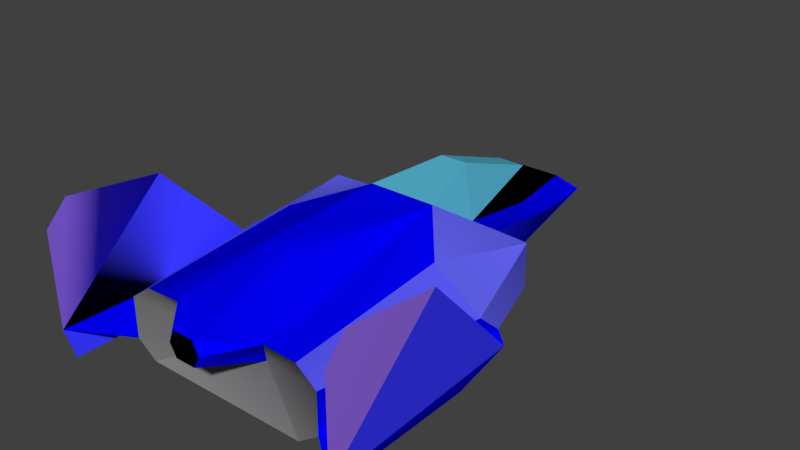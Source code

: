 # Source: bluefalcon_fzx.blend  (saved by Blender 2.78.0; exported with 4.5.12 LTS)
import bpy
from mathutils import Matrix  # noqa: F401  (used for matrix-valued properties, if any)

bpy.ops.wm.read_factory_settings(use_empty=True)
scene = bpy.context.scene
scene.name = 'Scene'

# ---- collections
col_collection_1 = bpy.data.collections.new('Collection 1'); scene.collection.children.link(col_collection_1)

# ---- materials (node trees are filled in below, after node groups)
mat_auto = bpy.data.materials.new('_auto_')
mat_auto.alpha_threshold = 0.0
mat_auto.use_transparent_shadow = False
mat_auto.diffuse_color = (0.1647, 0.1647, 0.1647, 1.0)
mat_auto.specular_color = (0.33, 0.33, 0.33)
mat_auto.roughness = 0.5
mat_auto.specular_intensity = 1.0
mat_m_765064ed_a = bpy.data.materials.new('M_765064ED_a')
mat_m_765064ed_a.alpha_threshold = 0.0
mat_m_765064ed_a.use_transparent_shadow = False
mat_m_765064ed_a.diffuse_color = (0.0, 0.0, 0.0, 1.0)
mat_m_765064ed_a.specular_color = (0.33, 0.33, 0.33)
mat_m_765064ed_a.roughness = 0.5
mat_m_765064ed_a.specular_intensity = 1.0
mat_m_3c776f0a_c2 = bpy.data.materials.new('M_3C776F0A_c2')
mat_m_3c776f0a_c2.alpha_threshold = 0.0
mat_m_3c776f0a_c2.use_transparent_shadow = False
mat_m_3c776f0a_c2.diffuse_color = (0.1098, 0.1098, 1.0, 1.0)
mat_m_3c776f0a_c2.specular_color = (0.33, 0.33, 0.33)
mat_m_3c776f0a_c2.roughness = 0.5
mat_m_3c776f0a_c2.specular_intensity = 1.0
mat_m_725bfc01_c = bpy.data.materials.new('M_725BFC01_c')
mat_m_725bfc01_c.alpha_threshold = 0.0
mat_m_725bfc01_c.use_transparent_shadow = False
mat_m_725bfc01_c.diffuse_color = (0.03922, 0.03922, 1.0, 1.0)
mat_m_725bfc01_c.specular_color = (0.33, 0.33, 0.33)
mat_m_725bfc01_c.roughness = 0.5
mat_m_725bfc01_c.specular_intensity = 1.0
mat_m_4471531c_c = bpy.data.materials.new('M_4471531C_c')
mat_m_4471531c_c.alpha_threshold = 0.0
mat_m_4471531c_c.use_transparent_shadow = False
mat_m_4471531c_c.diffuse_color = (0.09804, 0.4784, 0.6588, 1.0)
mat_m_4471531c_c.specular_color = (0.33, 0.33, 0.33)
mat_m_4471531c_c.roughness = 0.5
mat_m_4471531c_c.specular_intensity = 1.0
mat_m_4f83875a_c = bpy.data.materials.new('M_4F83875A_c')
mat_m_4f83875a_c.alpha_threshold = 0.0
mat_m_4f83875a_c.use_transparent_shadow = False
mat_m_4f83875a_c.diffuse_color = (0.2078, 0.2078, 0.2078, 1.0)
mat_m_4f83875a_c.specular_color = (0.33, 0.33, 0.33)
mat_m_4f83875a_c.roughness = 0.5
mat_m_4f83875a_c.specular_intensity = 1.0
mat_m_794103f_a = bpy.data.materials.new('M_794103F_a')
mat_m_794103f_a.alpha_threshold = 0.0
mat_m_794103f_a.use_transparent_shadow = False
mat_m_794103f_a.diffuse_color = (0.007843, 0.007843, 1.0, 1.0)
mat_m_794103f_a.specular_color = (0.33, 0.33, 0.33)
mat_m_794103f_a.roughness = 0.5
mat_m_794103f_a.specular_intensity = 1.0
mat_m_811a6c_c = bpy.data.materials.new('M_811A6C_c')
mat_m_811a6c_c.alpha_threshold = 0.0
mat_m_811a6c_c.use_transparent_shadow = False
mat_m_811a6c_c.diffuse_color = (0.302, 0.149, 0.8392, 1.0)
mat_m_811a6c_c.specular_color = (0.33, 0.33, 0.33)
mat_m_811a6c_c.roughness = 0.5
mat_m_811a6c_c.specular_intensity = 1.0
mat_paintjob = bpy.data.materials.new('PaintJob')
mat_paintjob.alpha_threshold = 0.0
mat_paintjob.use_transparent_shadow = False
mat_paintjob.diffuse_color = (0.0, 0.0, 1.0, 1.0)
mat_paintjob.specular_color = (0.33, 0.33, 0.33)
mat_paintjob.roughness = 0.5
mat_paintjob.specular_intensity = 1.0
mat_m_811a6c_a = bpy.data.materials.new('M_811A6C_a')
mat_m_811a6c_a.alpha_threshold = 0.0
mat_m_811a6c_a.use_transparent_shadow = False
mat_m_811a6c_a.diffuse_color = (0.1216, 0.1216, 0.8706, 1.0)
mat_m_811a6c_a.specular_color = (0.33, 0.33, 0.33)
mat_m_811a6c_a.roughness = 0.5
mat_m_811a6c_a.specular_intensity = 1.0

# ---- material node trees

# ---- world
world_world = bpy.data.worlds.new('World'); scene.world = world_world
world_world.color = (0.05088, 0.05088, 0.05088)
world_world.use_sun_shadow = False
world_world.sun_shadow_jitter_overblur = 0.0
world_world.cycles.sampling_method = 'MANUAL'

# ---- meshes
me_bluefalcon = bpy.data.meshes.new('BlueFalcon')
me_bluefalcon.from_pydata([(-3.543, -8.346, 2.874), (-4.41, -8.386, 2.244), (-0.8661, -7.126, 1.181), (-5.591, -1.496, 2.047), (-4.41, -8.386, 0.5118), (-5.669, -0.4331, 1.102), (-4.724, 2.598, 2.992), (-3.543, -1.417, 3.465), (-1.457, 1.023, 4.134), (-2.047, -8.307, 2.913), (-0.4332, -9.803, 2.087), (0.9055, -7.126, 1.181), (-3.543, -8.386, -0.1181), (3.543, -8.386, -0.1181), (0.0, 0.0, 0.0), (3.898, 3.407e-07, -1.553e-22), (3.268, 2.598, 1.102), (-3.898, -3.407e-07, 7.765e-23), (-4.724, 2.598, 1.102), (-3.228, 2.756, 2.953), (-2.047, 2.756, 2.953), (-0.5904, 4.252, 4.488), (0.5905, 4.252, 4.488), (1.496, 1.023, 4.134), (-0.8661, -5.276, 4.331), (-0.4332, -9.803, 3.15), (-0.7086, -9.803, 2.598), (0.4331, -9.803, 3.15), (0.7084, -9.803, 2.598), (0.4331, -9.803, 2.087), (2.086, -8.307, 2.913), (3.543, -8.347, 2.874), (4.449, -8.386, 2.244), (4.449, -8.386, 0.5118), (5.669, -0.4333, 1.102), (4.725, 2.598, 1.102), (3.268, 2.756, 2.953), (4.725, 2.598, 2.992), (5.63, -1.496, 2.047), (6.221, -0.827, 0.8268), (6.496, -10.08, 0.8268), (5.905, -2.953, -0.1181), (6.496, -5.158, 5.276), (6.496, -9.173, 5.787), (6.496, -10.08, 4.843), (5.905, -10.04, -0.1181), (3.543, -1.417, 3.465), (0.9055, -5.276, 4.331), (2.087, 2.756, 2.953), (1.772, 6.653, 2.205), (0.5907, 8.425, 2.953), (0.9055, 10.71, 1.772), (2.953, 6.653, 2.205), (1.772, 8.425, 0.5512), (-1.771, 8.425, 0.5512), (-1.299, 11.97, 0.7874), (-2.953, 6.653, 2.205), (-0.8658, 10.71, 1.772), (-1.772, 6.654, 2.205), (-3.228, 2.598, 1.102), (3.195, 2.598, 1.102), (-0.5905, 8.425, 2.953), (1.299, 11.97, 0.7874), (-6.181, -0.8266, 0.8268), (-6.496, -10.08, 0.8268), (-5.906, -2.953, -0.1181), (-6.496, -5.157, 5.276), (-6.496, -9.173, 5.787), (-6.496, -10.08, 4.843), (-5.905, -10.04, -0.1181), (0.9055, 10.71, 1.772), (0.9055, 10.71, 1.772), (0.9055, 10.71, 1.772), (2.953, 6.653, 2.205), (2.953, 6.653, 2.205), (-1.457, 1.023, 4.134), (-1.457, 1.023, 4.134), (-1.457, 1.023, 4.134), (-1.457, 1.023, 4.134), (-1.457, 1.023, 4.134), (-0.5904, 4.252, 4.488), (-0.5904, 4.252, 4.488), (-0.5904, 4.252, 4.488), (2.087, 2.756, 2.953), (2.087, 2.756, 2.953), (2.087, 2.756, 2.953), (0.5907, 8.425, 2.953), (0.5907, 8.425, 2.953), (0.5907, 8.425, 2.953), (1.496, 1.023, 4.134), (1.496, 1.023, 4.134), (1.496, 1.023, 4.134), (1.496, 1.023, 4.134), (1.496, 1.023, 4.134), (3.268, 2.756, 2.953), (3.268, 2.756, 2.953), (3.268, 2.756, 2.953), (0.5905, 4.252, 4.488), (0.5905, 4.252, 4.488), (0.5905, 4.252, 4.488), (-0.4332, -9.803, 2.087), (-0.4332, -9.803, 2.087), (0.4331, -9.803, 2.087), (0.4331, -9.803, 2.087), (0.7084, -9.803, 2.598), (0.7084, -9.803, 2.598), (-2.047, 2.756, 2.953), (-2.047, 2.756, 2.953), (-2.047, 2.756, 2.953), (-1.772, 6.654, 2.205), (-0.5905, 8.425, 2.953), (-0.5905, 8.425, 2.953), (-0.5905, 8.425, 2.953), (-0.8661, -7.126, 1.181), (-0.8661, -7.126, 1.181), (-2.047, -8.307, 2.913), (-2.047, -8.307, 2.913), (-2.047, -8.307, 2.913), (-2.047, -8.307, 2.913), (4.449, -8.386, 0.5118), (4.449, -8.386, 0.5118), (4.449, -8.386, 0.5118), (4.449, -8.386, 0.5118), (6.221, -0.827, 0.8268), (6.221, -0.827, 0.8268), (6.221, -0.827, 0.8268), (3.543, -8.386, -0.1181), (3.543, -8.386, -0.1181), (3.898, 3.407e-07, -1.553e-22), (-6.181, -0.8266, 0.8268), (-6.181, -0.8266, 0.8268), (-6.181, -0.8266, 0.8268), (-6.496, -10.08, 0.8268), (-6.496, -10.08, 0.8268), (-6.496, -10.08, 0.8268), (-3.228, 2.756, 2.953), (-3.228, 2.756, 2.953), (-3.228, 2.756, 2.953), (-2.953, 6.653, 2.205), (-2.953, 6.653, 2.205), (-3.543, -8.386, -0.1181), (-3.543, -8.386, -0.1181), (4.725, 2.598, 2.992), (4.725, 2.598, 2.992), (4.725, 2.598, 2.992), (-3.543, -8.346, 2.874), (-4.724, 2.598, 2.992), (-4.724, 2.598, 2.992), (-4.724, 2.598, 2.992), (-4.724, 2.598, 1.102), (-4.724, 2.598, 1.102), (-4.724, 2.598, 1.102), (-4.41, -8.386, 0.5118), (-4.41, -8.386, 0.5118), (-4.41, -8.386, 0.5118), (-4.41, -8.386, 0.5118), (-5.669, -0.4331, 1.102), (-5.669, -0.4331, 1.102), (4.449, -8.386, 2.244), (4.449, -8.386, 2.244), (-4.41, -8.386, 2.244), (-4.41, -8.386, 2.244), (-5.591, -1.496, 2.047), (0.4331, -9.803, 3.15), (0.4331, -9.803, 3.15), (1.772, 6.653, 2.205), (-3.228, 2.598, 1.102), (-3.228, 2.598, 1.102), (2.086, -8.307, 2.913), (2.086, -8.307, 2.913), (2.086, -8.307, 2.913), (2.086, -8.307, 2.913), (-0.7086, -9.803, 2.598), (-0.7086, -9.803, 2.598), (3.543, -8.347, 2.874), (-0.8658, 10.71, 1.772), (-0.8658, 10.71, 1.772), (-0.8658, 10.71, 1.772), (3.268, 2.598, 1.102), (3.268, 2.598, 1.102), (4.725, 2.598, 1.102), (4.725, 2.598, 1.102), (4.725, 2.598, 1.102), (5.63, -1.496, 2.047), (1.299, 11.97, 0.7874), (1.299, 11.97, 0.7874), (1.299, 11.97, 0.7874), (-6.496, -5.157, 5.276), (5.669, -0.4333, 1.102), (5.669, -0.4333, 1.102), (1.772, 8.425, 0.5512), (-1.299, 11.97, 0.7874), (-1.299, 11.97, 0.7874), (-1.299, 11.97, 0.7874), (0.9055, -7.126, 1.181), (0.9055, -7.126, 1.181), (-0.4332, -9.803, 3.15), (-0.4332, -9.803, 3.15), (-1.771, 8.425, 0.5512), (-3.898, -3.407e-07, 7.765e-23), (6.496, -10.08, 0.8268), (6.496, -10.08, 0.8268)], [], [(0, 161, 113), (162, 160, 145), (1, 3, 154), (154, 3, 5), (3, 146, 5), (162, 7, 148), (162, 145, 7), (145, 76, 7), (145, 116, 76), (115, 0, 113), (9, 114, 101), (2, 195, 10), (140, 194, 113), (194, 140, 127), (14, 126, 141), (126, 14, 128), (14, 178, 128), (178, 14, 199), (14, 141, 199), (156, 17, 12), (156, 151, 17), (5, 146, 149), (147, 136, 150), (6, 7, 137), (7, 76, 137), (135, 79, 106), (75, 80, 108), (77, 98, 21), (98, 77, 92), (78, 24, 91), (117, 24, 8), (117, 196, 24), (173, 197, 118), (172, 163, 25), (172, 104, 163), (100, 104, 172), (104, 100, 102), (10, 195, 103), (29, 11, 30), (170, 194, 174), (174, 194, 158), (158, 194, 120), (194, 127, 120), (13, 189, 33), (13, 15, 189), (15, 181, 189), (178, 180, 128), (96, 182, 179), (143, 182, 96), (188, 35, 142), (183, 188, 142), (121, 188, 183), (119, 123, 34), (122, 40, 39), (200, 125, 41), (201, 124, 42), (201, 42, 43), (201, 43, 44), (200, 41, 45), (121, 183, 159), (31, 32, 38), (31, 38, 46), (46, 38, 144), (95, 46, 37), (89, 46, 95), (89, 31, 46), (89, 171, 31), (169, 93, 47), (24, 47, 91), (24, 164, 47), (24, 196, 164), (164, 169, 47), (27, 105, 168), (29, 30, 28), (90, 94, 84), (165, 84, 94), (83, 49, 86), (49, 71, 86), (70, 165, 73), (165, 94, 73), (16, 74, 36), (16, 53, 74), (198, 190, 178), (198, 191, 190), (56, 193, 54), (139, 176, 192), (138, 109, 177), (138, 106, 109), (135, 106, 138), (59, 19, 56), (136, 167, 150), (18, 166, 199), (60, 199, 166), (199, 60, 178), (60, 198, 178), (198, 60, 166), (59, 56, 54), (107, 111, 58), (20, 81, 112), (110, 82, 87), (82, 97, 87), (85, 50, 99), (23, 48, 22), (88, 175, 61), (175, 88, 72), (175, 72, 184), (51, 52, 62), (74, 53, 185), (191, 186, 190), (55, 175, 184), (58, 111, 57), (26, 9, 101), (156, 12, 152), (113, 155, 140), (161, 155, 113), (130, 4, 157), (133, 153, 63), (132, 129, 65), (134, 187, 131), (64, 66, 67), (64, 67, 68), (132, 65, 69)])
me_bluefalcon.polygons.foreach_set('use_smooth', [True] * 122)
me_bluefalcon.polygons.foreach_set('material_index', [0, 2, 8, 8, 9, 9, 2, 8, 8, 0, 8, 8, 5, 5, 5, 5, 9, 9, 5, 8, 9, 9, 1, 9, 9, 9, 4, 4, 4, 8, 8, 8, 8, 1, 1, 1, 1, 8, 8, 0, 0, 0, 0, 8, 8, 9, 9, 1, 1, 9, 9, 8, 8, 8, 8, 3, 7, 7, 8, 8, 2, 2, 9, 9, 9, 8, 8, 8, 8, 8, 8, 8, 8, 8, 9, 8, 1, 1, 8, 8, 6, 8, 8, 8, 8, 8, 8, 8, 8, 6, 1, 9, 9, 9, 8, 8, 8, 1, 4, 4, 4, 4, 4, 1, 1, 3, 8, 8, 8, 3, 1, 8, 8, 0, 0, 8, 8, 3, 3, 7, 7, 3])
_k = set([(20, 81), (20, 112), (21, 77), (21, 98), (22, 23), (22, 48), (23, 48), (50, 85), (50, 99), (61, 88), (75, 80), (75, 108), (77, 92), (78, 91), (79, 106), (80, 108), (81, 112), (82, 97), (82, 110), (83, 86), (84, 90), (85, 99), (87, 97), (87, 110), (92, 98), (107, 111)])
me_bluefalcon.attributes.new('sharp_edge', 'BOOLEAN', 'EDGE').data.foreach_set('value', [ (min(e.vertices), max(e.vertices)) in _k for e in me_bluefalcon.edges])
_uv = me_bluefalcon.uv_layers.new(name='UVMap')
_uv.uv.foreach_set('vector', [0.2002, -0.9941, -0.1001, -0.5742, 1.1, 0.1445, 0.09228, 1.051, 0.9297, 0.4561, 0.8137, -1.155e-14, 0.7473, 1.445, 0.7962, 1.454, 0.7868, 0.5931, 0.7868, 0.5931, 0.7962, 1.454, 0.8944, 1.018, 0.8486, 0.2979, -0.01807, 0.2725, 0.6279, 0.2993, 0.8486, 0.2979, 0.835, 0.2383, -0.01807, 0.2725, 0.09228, 1.051, 0.8137, -1.332e-15, -0.1667, 1.377e-14, 0.7431, 1.504, 0.8426, 1.483, 0.8184, 1.507, 0.7431, 1.504, 0.4166, 1.346, 0.8426, 1.483, 0.7002, -1.015, 0.2002, -0.9941, 1.1, 0.1445, 0.4166, 1.346, 0.1435, 0.562, 0.4225, 0.4946, 0.1435, 0.562, 0.3306, 0.2961, 0.4225, 0.4946, -0.2002, 0.6366, 0.3623, 0.03508, 0.1372, 0.03513, 0.3623, 0.03508, -0.2002, 0.6366, 0.7002, 0.6366, 0.5161, 0.8276, -0.01856, 0.6708, -0.01856, 0.9824, -0.01856, 0.6708, 0.5161, 0.8276, 0.5161, 0.6562, 0.5037, 0.1298, -0.01806, 0.04048, 0.5037, 0.02235, -0.01806, 0.04048, 0.5037, 0.1298, 0.5037, 0.2372, 0.5161, 0.8276, -0.01856, 0.9824, 0.5161, 0.999, 0.8944, 1.018, 0.965, 0.3121, 0.8071, 0.3932, 0.597, -0.02556, -0.01816, 1.02e-05, 0.5035, 0.02233, 0.6279, 0.2993, -0.01807, 0.2725, -0.02586, 0.2842, 0.667, 0.3467, 0.417, 0.3535, 0.667, 0.667, -0.01807, 0.2725, 0.835, 0.2383, -0.05371, 0.23, 0.835, 0.2383, 0.3145, 0.1787, -0.05371, 0.23, -0.05371, 0.23, 0.3145, 0.1787, -0.05371, 0.1958, 0.4629, 0.25, 0.00781, 0.04346, 5.107e-15, 0.25, -2.994e-05, 0.25, 0.3749, 0.09082, 0.1605, 0.09082, 0.3749, 0.09082, -2.994e-05, 0.25, 0.5361, 0.25, 0.8426, 1.483, 0.7017, 1.463, 0.8193, 1.255, 0.4166, 1.346, 0.7017, 1.463, 0.8426, 1.483, 0.4166, 1.346, 0.3977, 1.414, 0.7017, 1.463, 0.1989, 1.04, 0.3977, 1.414, 0.4166, 1.346, 0.4708, 0.5731, 0.6695, 0.4803, 0.5196, 0.4803, 0.4708, 0.5731, 0.7159, 0.5731, 0.6695, 0.4803, 0.5173, 0.6592, 0.7159, 0.5731, 0.4708, 0.5731, 0.7159, 0.5731, 0.5173, 0.6592, 0.6672, 0.6592, 0.4225, 0.4946, 0.3306, 0.2961, 0.3308, 0.2044, 0.3308, 0.2044, 0.3306, 0.2961, 0.3494, 0.1933, -0.2002, -1.015, -0.6001, 0.1445, 0.2998, -0.9941, 0.2998, -0.9941, -0.6001, 0.1445, 0.6001, -0.5742, 0.6001, -0.5742, -0.6001, 0.1445, 0.6001, 0.5996, -0.6001, 0.1445, 0.2998, 1.026, 0.6001, 0.5996, 0.7514, 0.05841, 0.8162, 0.08269, 0.7021, 0.05333, 0.7514, 0.05841, 0.9209, 0.1053, 0.8162, 0.08269, 0.5035, 0.02233, -0.01822, 1.298e-05, 0.597, -0.02556, -0.01805, 0.04048, -0.01805, 0.0003294, 0.5037, 0.02235, 0.583, 0.3535, 0.333, 0.667, 0.583, 0.667, 0.333, 0.3467, 0.333, 0.667, 0.583, 0.3535, 0.6279, -0.02685, -0.02584, -0.01185, -0.01807, 3.816e-17, 0.8486, -0.02539, 0.6279, -0.02685, -0.01807, 9.368e-17, 0.7021, 0.05333, 0.8162, 0.08269, 0.6804, 0.7154, 0.4563, 1.363, 0.7778, 1.53, 0.67, 1.191, 0.4563, 1.363, 0.8371, 1.401, 0.7778, 1.53, 0.8371, 1.401, 0.7778, 1.53, 0.8349, 1.437, -6.344, 2.488, -5.307, 2.488, -5.792, 1.813, 0.4999, 0.5, -0.3907, -1.391, 0.3329, -1.6, 0.5, 0.5, 0.333, -1.6, 0.5, -1.2, 0.8371, 1.401, 0.8349, 1.437, 0.8439, 1.466, 0.7021, 0.05333, 0.6804, 0.7154, 0.6304, 0.6993, -0.3137, 1.465e-14, -0.4297, 0.4561, 0.4077, 1.051, -0.3137, -3.375e-14, 0.4077, 1.051, 0.6668, -1.11e-14, 0.835, 0.03418, 0.8486, -0.02539, -0.01807, 3.886e-16, -0.05371, 0.04248, 0.835, 0.03418, -0.01807, -1.756e-15, 0.3145, 0.09375, 0.835, 0.03418, -0.05371, 0.04248, 0.8193, 1.255, 0.6963, 1.205, 0.7694, 1.194, 0.8193, 1.255, 0.4303, 0.9256, 0.6963, 1.205, 0.4303, 0.9256, 0.8193, 1.255, 0.6632, 1.242, 0.7017, 1.463, 0.6632, 1.242, 0.8193, 1.255, 0.7017, 1.463, 0.4049, 1.187, 0.6632, 1.242, 0.7017, 1.463, 0.3977, 1.414, 0.4049, 1.187, 0.4049, 1.187, 0.4303, 0.9256, 0.6632, 1.242, 0.4049, 1.187, 0.1287, 0.5927, 0.4303, 0.9256, 0.3308, 0.2044, 0.4303, 0.9256, 0.1287, 0.5927, 0.3145, 0.09375, -0.05371, 0.04248, -0.05371, 0.07666, 0.9108, 1.282, 0.9778, 1.072, 1.096, 1.271, 0.706, 0.4121, 0.542, 0.4248, 0.4658, 0.4746, 0.542, 0.4248, 0.3701, 0.4619, 0.4658, 0.4746, 1.069, 1.214, 0.9108, 1.282, 0.9473, 1.272, 0.9108, 1.282, 1.096, 1.271, 0.9473, 1.272, 0.3335, 0.3335, -0.522, 0.1001, 0.2974, -0.0586, 0.9659, 0.08052, 0.8222, 0.06234, 0.8303, 0.1965, 0.852, 0.4066, 0.8222, 0.06234, 0.9659, 0.08052, 0.852, 0.4066, 0.8903, 0.3571, 0.8222, 0.06234, 1.041, 1.465, 0.8903, 0.3571, 0.852, 0.4066, 1.041, 1.465, 1.129, 1.386, 1.191, 1.377, 1.041, 1.465, 0.9414, 1.467, 1.129, 1.386, 1.041, 1.465, 1.024, 1.476, 0.9414, 1.467, 0.8983, 1.377, 1.024, 1.476, 1.041, 1.465, 0.3335, 0.3335, 0.2974, -0.0586, -0.522, 0.1001, 0.417, 0.3535, 0.417, 0.667, 0.667, 0.667, -0.01811, 0.2608, -0.01811, 0.2195, 0.5036, 0.2372, -0.01806, 0.04248, 0.5037, 0.2372, -0.01807, 0.2195, 0.5037, 0.2372, -0.01806, 0.04248, -0.01808, 0.04048, 0.9661, 0.08315, 0.852, 0.4066, 0.9659, 0.08052, 0.852, 0.4066, 0.9661, 0.08315, 0.9835, 0.3162, 0.9835, 0.3162, 1.041, 1.465, 0.852, 0.4066, 0.706, 0.5869, 0.4658, 0.5244, 0.542, 0.5752, 0.7139, 0.25, 0.3828, 0.08154, -0.3477, 0.25, 0.499, 0.25, 0.4996, 0.0332, -0.0008458, 0.25, 0.5, 0.0332, 1.144e-05, 0.0332, 2.187e-05, 0.25, -0.25, 0.25, 0.9883, 0.25, 0.1367, 0.08154, 0.03711, 0.25, 0.5, 0.25, 0.4922, 0.04346, 0.4658, 0.4742, 0.3701, 0.5371, 0.4658, 0.5244, 0.3701, 0.5371, 0.4658, 0.4742, 0.3701, 0.4619, 0.3125, -0.08692, -0.0625, -0.08692, -0.1519, 0.5835, 1.069, 1.214, 0.9473, 1.272, 1.188, 1.167, 0.8303, 0.1965, 0.8222, 0.06234, 0.8464, 0.0485, 0.8903, 0.3571, 0.8464, 0.0485, 0.8222, 0.06234, 0.4019, 0.5835, 0.3125, -0.08692, -0.1519, 0.5835, 0.542, 0.5752, 0.4658, 0.5244, 0.3701, 0.5371, 0.1989, 1.04, 0.4166, 1.346, 0.4225, 0.4946, 0.8944, 1.018, 0.8071, 0.3932, 0.7868, 0.5931, 1.1, 0.1445, -0.1001, 0.5996, 0.2002, 1.026, -0.1001, -0.5742, -0.1001, 0.5996, 1.1, 0.1445, 0.6987, 1.025, 0.5928, 1.4, 0.8944, 1.018, 0.7135, 0.6124, 0.5928, 1.4, 0.6987, 1.025, 0.2155, 0.4815, 0.2192, 0.275, 0.2149, 0.449, -6.4, 2.492, -6.95, 1.818, -7.436, 2.493, 0.5, 0.5, -0.3906, -1.391, 0.333, -1.6, 0.5, 0.5, 0.333, -1.6, 0.5, -1.2, 0.2155, 0.4815, 0.2149, 0.449, 0.211, 0.4133])
me_bluefalcon.materials.append(mat_auto)
me_bluefalcon.materials.append(mat_m_765064ed_a)
me_bluefalcon.materials.append(mat_m_3c776f0a_c2)
me_bluefalcon.materials.append(mat_m_725bfc01_c)
me_bluefalcon.materials.append(mat_m_4471531c_c)
me_bluefalcon.materials.append(mat_m_4f83875a_c)
me_bluefalcon.materials.append(mat_m_794103f_a)
me_bluefalcon.materials.append(mat_m_811a6c_c)
me_bluefalcon.materials.append(mat_paintjob)
me_bluefalcon.materials.append(mat_m_811a6c_a)
me_bluefalcon.use_remesh_preserve_volume = False
me_bluefalcon.use_remesh_preserve_attributes = False
me_bluefalcon.use_mirror_vertex_groups = False
me_bluefalcon.update()
me_bluefalcon.normals_split_custom_set([tuple(v) for v in zip(*[iter([0.3557, -0.8195, -0.4493, 0.4307, -0.9012, -0.04906, -0.03592, -0.9622, 0.2698, -0.5234, -0.1168, 0.844, -0.5844, 0.08672, 0.8068, -0.5024, 0.06417, 0.8622, -0.9761, -0.1452, -0.1617, -0.9996, -0.006941, -0.0257, -0.9982, -0.04108, 0.04446, -0.9982, -0.04108, 0.04446, -0.9996, -0.006941, -0.0257, -0.9747, 0.153, 0.163, -0.9996, -0.006941, -0.0257, -0.9584, 0.2528, -0.1325, -0.9747, 0.153, 0.163, -0.5234, -0.1168, 0.844, -0.3692, 0.007915, 0.9293, -0.5906, -0.2473, 0.7682, -0.5234, -0.1168, 0.844, -0.5024, 0.06417, 0.8622, -0.3692, 0.007915, 0.9293, -0.5024, 0.06417, 0.8622, -0.3954, 0.06684, 0.9161, -0.3692, 0.007915, 0.9293, -0.5024, 0.06417, 0.8622, -0.06824, 0.07787, 0.9946, -0.3954, 0.06684, 0.9161, -0.1606, -0.7838, -0.5999, 0.3557, -0.8195, -0.4493, -0.03592, -0.9622, 0.2698, -0.5301, -0.3089, -0.7897, -0.672, -0.56, -0.4846, -0.8078, -0.4113, -0.4223, 0.2367, -0.4694, -0.8507, -0.2577, -0.6518, -0.7133, 0.02552, -0.1679, -0.9855, 0.2169, -0.7841, 0.5815, -0.241, -0.9644, 0.1093, -0.03592, -0.9622, 0.2698, -0.241, -0.9644, 0.1093, 0.2169, -0.7841, 0.5815, -0.2139, -0.7781, 0.5906, 2.238e-08, 0.2062, -0.9785, -0.1399, 0.1345, -0.981, 0.1391, 0.1321, -0.9814, -0.1399, 0.1345, -0.981, 2.238e-08, 0.2062, -0.9785, -0.04194, 0.217, -0.9753, 2.238e-08, 0.2062, -0.9785, 0.1361, 0.2484, -0.959, -0.04194, 0.217, -0.9753, 0.1361, 0.2484, -0.959, 2.238e-08, 0.2062, -0.9785, 0.02396, 0.141, -0.9897, 2.238e-08, 0.2062, -0.9785, 0.1391, 0.1321, -0.9814, 0.02396, 0.141, -0.9897, -0.5066, 0.01405, -0.8621, -0.5787, 0.146, -0.8024, -0.6681, 0.1104, -0.7359, -0.5066, 0.01405, -0.8621, -0.5583, 0.0952, -0.8241, -0.5787, 0.146, -0.8024, -0.9747, 0.153, 0.163, -0.9584, 0.2528, -0.1325, -0.9624, 0.2628, 0.06836, 0.08149, 0.9966, -0.01478, -0.1739, 0.9816, -0.07825, 0.02421, 0.9996, -0.01202, 0.07388, -0.05607, 0.9957, -0.3692, 0.007915, 0.9293, -0.1438, 0.02788, 0.9892, -0.3692, 0.007915, 0.9293, -0.3954, 0.06684, 0.9161, -0.1438, 0.02788, 0.9892, 0.0654, 0.4147, 0.9076, -0.01073, 0.5807, 0.814, -0.138, 0.2994, 0.9441, -0.7841, 0.1441, 0.6036, -0.7841, 0.1441, 0.6036, -0.7841, 0.1441, 0.6036, 1.692e-06, -0.1091, 0.994, -1.593e-06, -0.1091, 0.994, -6.284e-06, -0.1091, 0.994, -1.593e-06, -0.1091, 0.994, 1.692e-06, -0.1091, 0.994, 4.079e-06, -0.1091, 0.994, 0.01652, 0.01407, 0.9998, -0.1971, -0.06268, 0.9784, -0.02944, 0.02149, 0.9993, -0.2461, -0.311, 0.918, -0.1971, -0.06268, 0.9784, -0.717, -0.06929, 0.6936, -0.2461, -0.311, 0.918, -0.007483, -0.2463, 0.9692, -0.1971, -0.06268, 0.9784, -0.6609, -0.6588, 0.3595, -0.7452, -0.5894, 0.3118, -0.5103, -0.805, 0.3025, 0.02316, -0.9996, -0.01604, -0.01408, -0.9836, -0.1798, -0.03702, -0.9937, -0.1055, 0.02316, -0.9996, -0.01604, -0.02217, -0.9996, -0.01561, -0.01408, -0.9836, -0.1798, 0.1479, -0.9873, 0.05817, -0.02217, -0.9996, -0.01561, 0.02316, -0.9996, -0.01604, -0.02217, -0.9996, -0.01561, 0.1479, -0.9873, 0.05817, -0.118, -0.9915, 0.05524, 0.02552, -0.1679, -0.9855, -0.2577, -0.6518, -0.7133, -0.02608, -0.1968, -0.9801, 0.7856, -0.4261, -0.4485, 0.7218, -0.626, -0.2952, 0.4905, -0.4473, -0.7479, 0.02178, -0.7111, -0.7028, -0.241, -0.9644, 0.1093, -0.1504, -0.8208, -0.5511, -0.1504, -0.8208, -0.5511, -0.241, -0.9644, 0.1093, -0.4459, -0.8899, -0.09661, -0.4459, -0.8899, -0.09661, -0.241, -0.9644, 0.1093, -0.3565, -0.9008, 0.248, -0.241, -0.9644, 0.1093, -0.2139, -0.7781, 0.5906, -0.3565, -0.9008, 0.248, 0.6563, 0.1163, -0.7454, 0.5054, 0.01307, -0.8628, 0.4636, 0.02299, -0.8858, 0.6563, 0.1163, -0.7454, 0.5741, 0.07908, -0.8149, 0.5054, 0.01307, -0.8628, 0.5741, 0.07908, -0.8149, 0.5521, 0.09565, -0.8282, 0.5054, 0.01307, -0.8628, 0.1361, 0.2484, -0.959, -0.05766, 0.343, -0.9376, -0.04194, 0.217, -0.9753, 0.1444, 0.9858, -0.08583, -0.01439, 0.9999, 0.001025, 0.00107, 0.998, 0.06366, -0.0622, 0.9954, -0.07348, -0.01439, 0.9999, 0.001025, 0.1444, 0.9858, -0.08583, 0.9761, 0.1648, 0.1415, 0.9665, 0.2499, 0.05898, 0.9708, 0.2044, -0.1255, 0.9921, -0.08873, -0.08828, 0.9761, 0.1648, 0.1415, 0.9708, 0.2044, -0.1255, 0.9983, -0.04195, 0.04103, 0.9761, 0.1648, 0.1415, 0.9921, -0.08873, -0.08828, 0.4122, 0.1278, 0.9021, 0.1666, -0.0711, 0.9835, 0.3705, -0.1252, 0.9203, 0.09345, -0.06739, 0.9933, -0.1558, -0.004632, 0.9878, -0.1923, -0.2195, 0.9565, -0.8916, -0.01387, 0.4526, -0.9279, -0.02759, 0.3717, -0.8916, -0.01386, 0.4526, 0.9999, 0.009845, -0.011, 0.999, 0.0297, -0.03292, 0.9998, 0.01483, -0.01646, 0.9999, 0.009845, -0.011, 0.9998, 0.01483, -0.01646, 1.0, -7.246e-05, -2.109e-05, 0.9999, 0.009845, -0.011, 1.0, -7.246e-05, -2.109e-05, 1.0, -0.000187, 0.0, -0.8916, -0.01387, 0.4526, -0.8916, -0.01386, 0.4526, -0.8481, -1.798e-05, 0.5298, 0.9983, -0.04195, 0.04103, 0.9921, -0.08873, -0.08828, 0.9811, -0.1116, -0.1581, 0.2087, 0.115, 0.9712, 0.5367, 0.09046, 0.8389, 0.4993, -0.0458, 0.8652, 0.2087, 0.115, 0.9712, 0.4993, -0.0458, 0.8652, 0.399, -0.09646, 0.9118, 0.399, -0.09646, 0.9118, 0.4993, -0.0458, 0.8652, 0.5657, -0.2476, 0.7866, 0.1729, 0.04497, 0.9839, 0.399, -0.09646, 0.9118, -0.1222, -0.02897, 0.9921, 0.3944, 0.04435, 0.9179, 0.399, -0.09646, 0.9118, 0.1729, 0.04497, 0.9839, 0.3944, 0.04435, 0.9179, 0.2087, 0.115, 0.9712, 0.399, -0.09646, 0.9118, 0.3944, 0.04435, 0.9179, 0.1944, -0.006404, 0.9809, 0.2087, 0.115, 0.9712, 0.2814, -0.1085, 0.9534, 0.7152, -0.07647, 0.6947, 0.4197, -0.096, 0.9026, -0.1971, -0.06268, 0.9784, 0.4197, -0.096, 0.9026, -0.02944, 0.02149, 0.9993, -0.1971, -0.06268, 0.9784, -0.0286, -0.1505, 0.9882, 0.4197, -0.096, 0.9026, -0.1971, -0.06268, 0.9784, -0.007483, -0.2463, 0.9692, -0.0286, -0.1505, 0.9882, -0.0286, -0.1505, 0.9882, 0.2814, -0.1085, 0.9534, 0.4197, -0.096, 0.9026, 0.7831, -0.5671, 0.2552, 0.6534, -0.6688, 0.3547, 0.4944, -0.807, 0.3231, 0.7856, -0.4261, -0.4485, 0.4905, -0.4473, -0.7479, 0.7317, -0.5573, -0.3925, 0.01778, 0.584, 0.8115, -0.06991, 0.381, 0.9219, 0.2144, 0.3312, 0.9189, 0.04371, 0.1931, 0.9802, 0.2144, 0.3312, 0.9189, -0.06991, 0.381, 0.9219, 0.6507, 0.4199, 0.6327, 0.6833, 0.1545, 0.7136, 0.7576, 0.1815, 0.627, 0.6833, 0.1545, 0.7136, 0.728, 0.1519, 0.6686, 0.7576, 0.1815, 0.627, 0.01757, 0.02568, 0.9995, 0.04371, 0.1931, 0.9802, -0.03213, 0.124, 0.9918, 0.04371, 0.1931, 0.9802, -0.06991, 0.381, 0.9219, -0.03213, 0.124, 0.9918, 0.9574, 0.2596, -0.1268, 0.8899, 0.1788, -0.4196, 0.9886, 0.1196, -0.09197, 0.9574, 0.2596, -0.1268, 0.9013, 0.1823, -0.3929, 0.8899, 0.1788, -0.4196, 0.02253, 0.05213, -0.9984, -0.06893, -0.06024, -0.9958, 0.1361, 0.2484, -0.959, 0.02253, 0.05213, -0.9984, 0.2197, -0.03008, -0.9751, -0.06893, -0.06024, -0.9958, -0.8916, 0.05777, -0.4491, -0.8884, -0.09267, -0.4497, -0.8935, 0.08344, -0.4412, -0.5297, 0.479, 0.7, -0.6185, 0.3568, 0.7002, -0.5946, 0.1409, 0.7916, 0.1081, 0.1964, 0.9745, -0.01717, 0.1764, 0.9842, -0.01823, 0.05296, 0.9984, 0.1081, 0.1964, 0.9745, -0.138, 0.2994, 0.9441, -0.01717, 0.1764, 0.9842, 0.0654, 0.4147, 0.9076, -0.138, 0.2994, 0.9441, 0.1081, 0.1964, 0.9745, -0.962, 0.264, -0.07029, -0.9876, 0.1, -0.1214, -0.8916, 0.05777, -0.4491, -0.1739, 0.9816, -0.07825, -0.05679, 0.9959, 0.0703, 0.02421, 0.9996, -0.01202, 0.04821, 0.3341, -0.9413, -0.08254, 0.1265, -0.9885, 0.02396, 0.141, -0.9897, 7.83e-07, 0.1529, -0.9882, 0.02396, 0.141, -0.9897, -0.08254, 0.1265, -0.9885, 0.02396, 0.141, -0.9897, 7.83e-07, 0.1529, -0.9882, 0.1361, 0.2484, -0.959, 7.83e-07, 0.1529, -0.9882, 0.02253, 0.05213, -0.9984, 0.1361, 0.2484, -0.959, 0.02253, 0.05213, -0.9984, 7.83e-07, 0.1529, -0.9882, -0.08254, 0.1265, -0.9885, -0.962, 0.264, -0.07029, -0.8916, 0.05777, -0.4491, -0.8935, 0.08344, -0.4412, -0.6682, 0.3624, 0.6498, -0.7585, 0.1875, 0.6241, -0.7, 0.1631, 0.6953, -0.8022, 0.2062, 0.5603, -0.8022, 0.2062, 0.5603, -0.8022, 0.2062, 0.5603, -6.137e-05, 0.3453, 0.9385, 7.139e-06, 0.3453, 0.9385, -4.781e-05, 0.3453, 0.9385, 7.139e-06, 0.3453, 0.9385, 2.07e-05, 0.3453, 0.9385, -4.781e-05, 0.3453, 0.9385, 0.7945, 0.2096, 0.5699, 0.7945, 0.2096, 0.5699, 0.7945, 0.2096, 0.5699, 0.7775, 0.1511, 0.6104, 0.7775, 0.1511, 0.6104, 0.7775, 0.1511, 0.6104, -0.007802, 0.4991, 0.8665, 0.05393, 0.5672, 0.8218, 0.005962, 0.4965, 0.868, 0.05393, 0.5672, 0.8218, -0.007802, 0.4991, 0.8665, 0.015, 0.6171, 0.7867, 0.05393, 0.5672, 0.8218, 0.015, 0.6171, 0.7867, -0.3577, 0.4782, 0.8021, 0.6277, 0.3008, 0.718, 0.5711, 0.4156, 0.7079, 0.5035, 0.0313, 0.8634, 0.8899, 0.1788, -0.4196, 0.9013, 0.1823, -0.3929, 0.9039, -0.2217, -0.3658, 0.2197, -0.03008, -0.9751, -0.1014, -0.3001, -0.9485, -0.06893, -0.06024, -0.9958, 0.1307, 0.4397, 0.8886, 0.05393, 0.5672, 0.8218, -0.3577, 0.4782, 0.8021, -0.7, 0.1631, 0.6953, -0.7585, 0.1875, 0.6241, -0.7461, 0.1793, 0.6412, -0.7395, -0.5435, -0.397, -0.5301, -0.3089, -0.7897, -0.8078, -0.4113, -0.4223, -0.5066, 0.01405, -0.8621, -0.6681, 0.1104, -0.7359, -0.4806, 0.01705, -0.8768, -0.03592, -0.9622, 0.2698, 0.3578, -0.9006, 0.2469, 0.2169, -0.7841, 0.5815, 0.4307, -0.9012, -0.04906, 0.3578, -0.9006, 0.2469, -0.03592, -0.9622, 0.2698, -0.1804, -0.07319, 0.9809, -0.4333, 0.1338, 0.8912, -0.3909, -0.1296, 0.9113, 0.1534, -0.005225, 0.9881, -0.1061, -0.07013, 0.9919, 0.1904, -0.2285, 0.9547, -0.8978, 0.01606, -0.4401, -0.938, 0.03194, -0.3453, -0.8978, 0.01605, -0.4401, 0.9987, 0.03378, -0.03758, 0.02533, 0.6704, -0.7416, -0.9987, 0.03401, -0.03762, 0.9987, 0.03378, -0.03757, 0.02535, 0.6704, -0.7416, 1.0, -2.381e-05, -2.992e-05, 0.9987, 0.03378, -0.03757, 1.0, -2.381e-05, -2.992e-05, 1.0, -0.0001864, 6.402e-11, -0.8978, 0.01606, -0.4401, -0.8978, 0.01605, -0.4401, -0.8479, -1.801e-05, -0.5301])] * 3)])

# ---- objects
ob_empty = bpy.data.objects.new('Empty', None)
ob_bluefalcon = bpy.data.objects.new('BlueFalcon', me_bluefalcon)

# ---- transforms, parenting, visibility, modifiers, constraints
ob_empty.location = (0.0, 0.0, 0.0)
ob_empty.empty_image_offset = (0.0, 0.0)
ob_empty.lineart.crease_threshold = 0.0
ob_bluefalcon.parent = ob_empty
ob_bluefalcon.location = (0.0, 0.0, 0.0)
ob_bluefalcon.scale = (0.3, 0.3, 0.3)
ob_bluefalcon.lineart.crease_threshold = 0.0
_vg = ob_bluefalcon.vertex_groups.new(name='Mesh1 Group1 Model')

# ---- collection membership
col_collection_1.objects.link(ob_empty)
col_collection_1.objects.link(ob_bluefalcon)

# ---- scene / render settings (as saved in the file)
scene.frame_start = 1; scene.frame_end = 250; scene.frame_set(1)
scene.render.engine = 'BLENDER_EEVEE_NEXT'
scene.render.resolution_percentage = 50
scene.render.dither_intensity = 0.0
scene.cycles.use_denoising = False
scene.cycles.samples = 128
scene.cycles.sampling_pattern = 'TABULATED_SOBOL'
scene.cycles.light_sampling_threshold = 0.0
scene.cycles.use_adaptive_sampling = False
scene.cycles.use_light_tree = False
scene.cycles.blur_glossy = 0.0
scene.cycles.sample_clamp_indirect = 0.0
scene.view_settings.view_transform = 'Standard'
bpy.context.view_layer.update()

# ---- added for rendering (the .blend has no active camera and no usable light): camera, sun
cam_auto = bpy.data.cameras.new('AutoCamera')
cam_auto.lens = 50.0
cam_auto.sensor_width = 36.0
cam_auto.clip_end = 1000.0
ob_auto_camera = bpy.data.objects.new('AutoCamera', cam_auto)
scene.collection.objects.link(ob_auto_camera)
ob_auto_camera.location = (7.28977, -8.46433, 6.68223)
ob_auto_camera.rotation_euler = (1.09748, -7.21219e-08, 0.694738)
scene.camera = ob_auto_camera
light_auto_sun = bpy.data.lights.new('AutoSun', 'SUN')
light_auto_sun.energy = 3.0
light_auto_sun.angle = 0.0523599
ob_auto_sun = bpy.data.objects.new('AutoSun', light_auto_sun)
scene.collection.objects.link(ob_auto_sun)
ob_auto_sun.rotation_euler = (0.872665, 0.174533, 0.523599)
bpy.context.view_layer.update()
